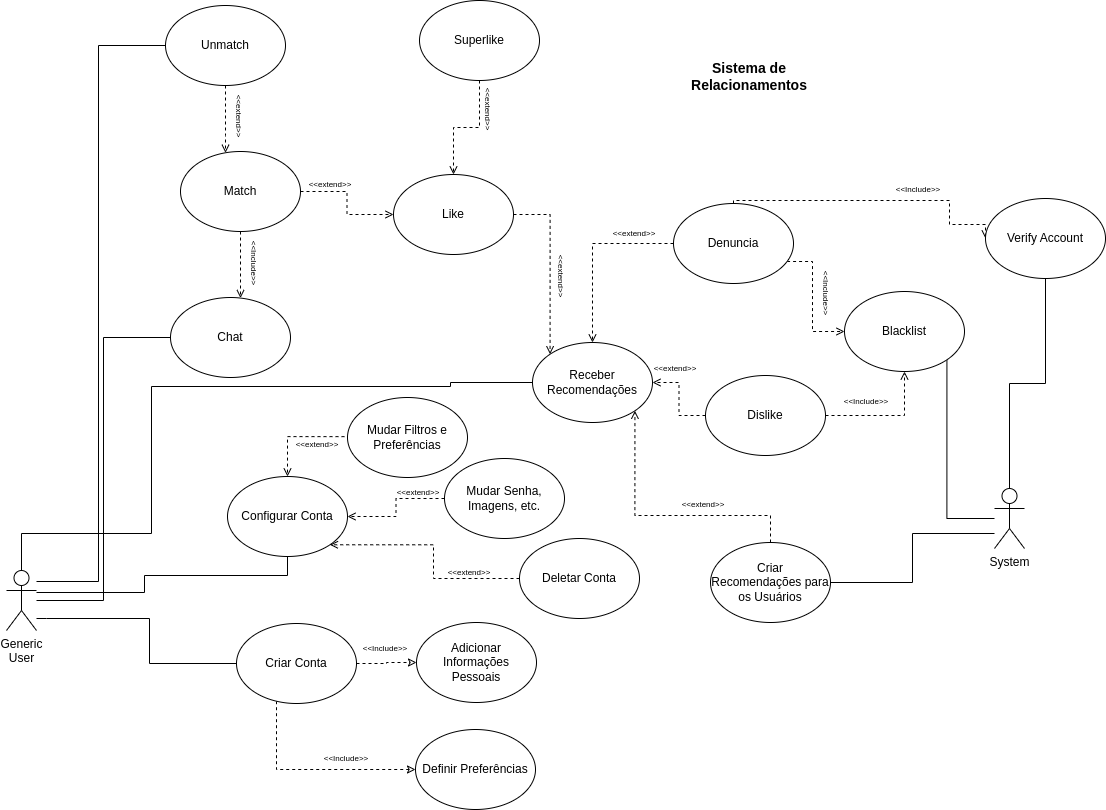

The diagram above was exported from draw.io. Its source (the exported page's mxGraphModel, read from the mxfile embedded in the PNG):
<mxGraphModel dx="161" dy="89" grid="0" gridSize="10" guides="1" tooltips="1" connect="1" arrows="1" fold="1" page="1" pageScale="1" pageWidth="1169" pageHeight="827" math="0" shadow="0">
  <root>
    <mxCell id="0" />
    <mxCell id="1" parent="0" />
    <mxCell id="l32DJGtVyzONxHXfY-Ln-10" style="edgeStyle=orthogonalEdgeStyle;rounded=0;orthogonalLoop=1;jettySize=auto;html=1;entryX=0;entryY=0.5;entryDx=0;entryDy=0;endArrow=none;endFill=0;" parent="1" source="l32DJGtVyzONxHXfY-Ln-5" target="l32DJGtVyzONxHXfY-Ln-7" edge="1">
      <mxGeometry relative="1" as="geometry">
        <Array as="points">
          <mxPoint x="92" y="635" />
          <mxPoint x="195" y="635" />
          <mxPoint x="195" y="747" />
        </Array>
      </mxGeometry>
    </mxCell>
    <mxCell id="_QkGTINlWm3ZBMpklZ2M-16" style="edgeStyle=orthogonalEdgeStyle;rounded=0;orthogonalLoop=1;jettySize=auto;html=1;fontSize=8;endArrow=none;endFill=0;" parent="1" source="l32DJGtVyzONxHXfY-Ln-5" target="_QkGTINlWm3ZBMpklZ2M-11" edge="1">
      <mxGeometry relative="1" as="geometry">
        <Array as="points">
          <mxPoint x="190" y="609" />
          <mxPoint x="190" y="592" />
        </Array>
      </mxGeometry>
    </mxCell>
    <mxCell id="_QkGTINlWm3ZBMpklZ2M-18" style="edgeStyle=orthogonalEdgeStyle;rounded=0;orthogonalLoop=1;jettySize=auto;html=1;entryX=0;entryY=0.5;entryDx=0;entryDy=0;fontSize=8;endArrow=none;endFill=0;" parent="1" source="l32DJGtVyzONxHXfY-Ln-5" target="_QkGTINlWm3ZBMpklZ2M-28" edge="1">
      <mxGeometry relative="1" as="geometry">
        <mxPoint x="304" y="302" as="targetPoint" />
        <Array as="points">
          <mxPoint x="67" y="550" />
          <mxPoint x="197" y="550" />
          <mxPoint x="197" y="403" />
          <mxPoint x="496" y="403" />
          <mxPoint x="496" y="399" />
        </Array>
      </mxGeometry>
    </mxCell>
    <mxCell id="_QkGTINlWm3ZBMpklZ2M-61" style="edgeStyle=orthogonalEdgeStyle;rounded=0;orthogonalLoop=1;jettySize=auto;html=1;entryX=0;entryY=0.5;entryDx=0;entryDy=0;fontSize=8;endArrow=none;endFill=0;" parent="1" source="l32DJGtVyzONxHXfY-Ln-5" target="_QkGTINlWm3ZBMpklZ2M-58" edge="1">
      <mxGeometry relative="1" as="geometry" />
    </mxCell>
    <mxCell id="_QkGTINlWm3ZBMpklZ2M-62" style="edgeStyle=orthogonalEdgeStyle;rounded=0;orthogonalLoop=1;jettySize=auto;html=1;entryX=0;entryY=0.5;entryDx=0;entryDy=0;fontSize=8;endArrow=none;endFill=0;" parent="1" source="l32DJGtVyzONxHXfY-Ln-5" target="_QkGTINlWm3ZBMpklZ2M-59" edge="1">
      <mxGeometry relative="1" as="geometry">
        <Array as="points">
          <mxPoint x="144" y="598" />
          <mxPoint x="144" y="62" />
        </Array>
      </mxGeometry>
    </mxCell>
    <mxCell id="l32DJGtVyzONxHXfY-Ln-5" value="Generic &lt;br&gt;User" style="shape=umlActor;verticalLabelPosition=bottom;verticalAlign=top;html=1;outlineConnect=0;" parent="1" vertex="1">
      <mxGeometry x="52" y="587" width="30" height="60" as="geometry" />
    </mxCell>
    <mxCell id="_QkGTINlWm3ZBMpklZ2M-90" style="edgeStyle=orthogonalEdgeStyle;rounded=0;orthogonalLoop=1;jettySize=auto;html=1;fontSize=8;endArrow=none;endFill=0;" parent="1" source="_QkGTINlWm3ZBMpklZ2M-1" target="_QkGTINlWm3ZBMpklZ2M-47" edge="1">
      <mxGeometry relative="1" as="geometry" />
    </mxCell>
    <mxCell id="_QkGTINlWm3ZBMpklZ2M-91" style="edgeStyle=orthogonalEdgeStyle;rounded=0;orthogonalLoop=1;jettySize=auto;html=1;entryX=1;entryY=1;entryDx=0;entryDy=0;fontSize=8;endArrow=none;endFill=0;" parent="1" source="_QkGTINlWm3ZBMpklZ2M-1" target="_QkGTINlWm3ZBMpklZ2M-41" edge="1">
      <mxGeometry relative="1" as="geometry" />
    </mxCell>
    <mxCell id="_QkGTINlWm3ZBMpklZ2M-92" style="edgeStyle=orthogonalEdgeStyle;rounded=0;orthogonalLoop=1;jettySize=auto;html=1;fontSize=8;endArrow=none;endFill=0;" parent="1" source="_QkGTINlWm3ZBMpklZ2M-1" target="_QkGTINlWm3ZBMpklZ2M-32" edge="1">
      <mxGeometry relative="1" as="geometry">
        <Array as="points">
          <mxPoint x="958" y="550" />
          <mxPoint x="958" y="599" />
        </Array>
      </mxGeometry>
    </mxCell>
    <mxCell id="_QkGTINlWm3ZBMpklZ2M-1" value="System" style="shape=umlActor;verticalLabelPosition=bottom;verticalAlign=top;html=1;outlineConnect=0;" parent="1" vertex="1">
      <mxGeometry x="1040" y="505" width="30" height="60" as="geometry" />
    </mxCell>
    <mxCell id="l32DJGtVyzONxHXfY-Ln-14" style="edgeStyle=orthogonalEdgeStyle;rounded=0;orthogonalLoop=1;jettySize=auto;html=1;endArrow=classic;endFill=0;dashed=1;" parent="1" source="l32DJGtVyzONxHXfY-Ln-7" target="l32DJGtVyzONxHXfY-Ln-12" edge="1">
      <mxGeometry relative="1" as="geometry" />
    </mxCell>
    <mxCell id="l32DJGtVyzONxHXfY-Ln-15" style="edgeStyle=orthogonalEdgeStyle;rounded=0;orthogonalLoop=1;jettySize=auto;html=1;entryX=0;entryY=0.5;entryDx=0;entryDy=0;dashed=1;endArrow=classic;endFill=0;" parent="1" source="l32DJGtVyzONxHXfY-Ln-7" target="l32DJGtVyzONxHXfY-Ln-13" edge="1">
      <mxGeometry relative="1" as="geometry">
        <Array as="points">
          <mxPoint x="322" y="658" />
        </Array>
      </mxGeometry>
    </mxCell>
    <mxCell id="l32DJGtVyzONxHXfY-Ln-7" value="Criar Conta" style="ellipse;whiteSpace=wrap;html=1;" parent="1" vertex="1">
      <mxGeometry x="282" y="640" width="120" height="80" as="geometry" />
    </mxCell>
    <mxCell id="l32DJGtVyzONxHXfY-Ln-12" value="Adicionar Informações Pessoais" style="ellipse;whiteSpace=wrap;html=1;" parent="1" vertex="1">
      <mxGeometry x="462" y="639" width="120" height="80" as="geometry" />
    </mxCell>
    <mxCell id="l32DJGtVyzONxHXfY-Ln-13" value="Definir Preferências" style="ellipse;whiteSpace=wrap;html=1;" parent="1" vertex="1">
      <mxGeometry x="461" y="746" width="120" height="80" as="geometry" />
    </mxCell>
    <mxCell id="_QkGTINlWm3ZBMpklZ2M-11" value="Configurar Conta" style="ellipse;whiteSpace=wrap;html=1;" parent="1" vertex="1">
      <mxGeometry x="273" y="493" width="120" height="80" as="geometry" />
    </mxCell>
    <mxCell id="_QkGTINlWm3ZBMpklZ2M-12" value="&lt;font style=&quot;font-size: 8px;&quot;&gt;&amp;lt;&amp;lt;Include&amp;gt;&amp;gt;&lt;/font&gt;" style="text;html=1;strokeColor=none;fillColor=none;align=center;verticalAlign=middle;whiteSpace=wrap;rounded=0;" parent="1" vertex="1">
      <mxGeometry x="401" y="649" width="60" height="30" as="geometry" />
    </mxCell>
    <mxCell id="_QkGTINlWm3ZBMpklZ2M-13" value="&lt;font style=&quot;font-size: 8px;&quot;&gt;&amp;lt;&amp;lt;Include&amp;gt;&amp;gt;&lt;/font&gt;" style="text;html=1;strokeColor=none;fillColor=none;align=center;verticalAlign=middle;whiteSpace=wrap;rounded=0;" parent="1" vertex="1">
      <mxGeometry x="362" y="759" width="60" height="30" as="geometry" />
    </mxCell>
    <mxCell id="_QkGTINlWm3ZBMpklZ2M-20" style="edgeStyle=orthogonalEdgeStyle;rounded=0;orthogonalLoop=1;jettySize=auto;html=1;fontSize=8;endArrow=open;endFill=0;dashed=1;" parent="1" source="_QkGTINlWm3ZBMpklZ2M-19" target="_QkGTINlWm3ZBMpklZ2M-11" edge="1">
      <mxGeometry relative="1" as="geometry" />
    </mxCell>
    <mxCell id="_QkGTINlWm3ZBMpklZ2M-19" value="Mudar Senha, Imagens, etc." style="ellipse;whiteSpace=wrap;html=1;" parent="1" vertex="1">
      <mxGeometry x="490" y="475" width="120" height="80" as="geometry" />
    </mxCell>
    <mxCell id="_QkGTINlWm3ZBMpklZ2M-23" style="edgeStyle=orthogonalEdgeStyle;rounded=0;orthogonalLoop=1;jettySize=auto;html=1;entryX=1;entryY=1;entryDx=0;entryDy=0;dashed=1;fontSize=8;endArrow=open;endFill=0;" parent="1" source="_QkGTINlWm3ZBMpklZ2M-21" target="_QkGTINlWm3ZBMpklZ2M-11" edge="1">
      <mxGeometry relative="1" as="geometry" />
    </mxCell>
    <mxCell id="_QkGTINlWm3ZBMpklZ2M-21" value="Deletar Conta" style="ellipse;whiteSpace=wrap;html=1;" parent="1" vertex="1">
      <mxGeometry x="565" y="555" width="120" height="80" as="geometry" />
    </mxCell>
    <mxCell id="_QkGTINlWm3ZBMpklZ2M-24" style="edgeStyle=orthogonalEdgeStyle;rounded=0;orthogonalLoop=1;jettySize=auto;html=1;entryX=0.5;entryY=0;entryDx=0;entryDy=0;dashed=1;fontSize=8;endArrow=open;endFill=0;" parent="1" target="_QkGTINlWm3ZBMpklZ2M-11" edge="1">
      <mxGeometry relative="1" as="geometry">
        <mxPoint x="396.00038265428157" y="453.14285714285734" as="sourcePoint" />
      </mxGeometry>
    </mxCell>
    <mxCell id="_QkGTINlWm3ZBMpklZ2M-22" value="Mudar Filtros e Preferências" style="ellipse;whiteSpace=wrap;html=1;" parent="1" vertex="1">
      <mxGeometry x="393" y="414" width="120" height="80" as="geometry" />
    </mxCell>
    <mxCell id="_QkGTINlWm3ZBMpklZ2M-25" value="&lt;font style=&quot;font-size: 8px;&quot;&gt;&amp;lt;&amp;lt;extend&amp;gt;&amp;gt;&lt;/font&gt;" style="text;html=1;strokeColor=none;fillColor=none;align=center;verticalAlign=middle;whiteSpace=wrap;rounded=0;" parent="1" vertex="1">
      <mxGeometry x="485" y="573" width="60" height="30" as="geometry" />
    </mxCell>
    <mxCell id="_QkGTINlWm3ZBMpklZ2M-26" value="&lt;font style=&quot;font-size: 8px;&quot;&gt;&amp;lt;&amp;lt;extend&amp;gt;&amp;gt;&lt;/font&gt;" style="text;html=1;strokeColor=none;fillColor=none;align=center;verticalAlign=middle;whiteSpace=wrap;rounded=0;" parent="1" vertex="1">
      <mxGeometry x="434" y="493" width="60" height="30" as="geometry" />
    </mxCell>
    <mxCell id="_QkGTINlWm3ZBMpklZ2M-27" value="&lt;font style=&quot;font-size: 8px;&quot;&gt;&amp;lt;&amp;lt;extend&amp;gt;&amp;gt;&lt;/font&gt;" style="text;html=1;strokeColor=none;fillColor=none;align=center;verticalAlign=middle;whiteSpace=wrap;rounded=0;" parent="1" vertex="1">
      <mxGeometry x="333" y="445" width="60" height="30" as="geometry" />
    </mxCell>
    <mxCell id="_QkGTINlWm3ZBMpklZ2M-28" value="Receber Recomendações" style="ellipse;whiteSpace=wrap;html=1;" parent="1" vertex="1">
      <mxGeometry x="578" y="359" width="120" height="80" as="geometry" />
    </mxCell>
    <mxCell id="_QkGTINlWm3ZBMpklZ2M-88" style="edgeStyle=orthogonalEdgeStyle;rounded=0;orthogonalLoop=1;jettySize=auto;html=1;entryX=1;entryY=1;entryDx=0;entryDy=0;fontSize=8;endArrow=open;endFill=0;dashed=1;" parent="1" source="_QkGTINlWm3ZBMpklZ2M-32" target="_QkGTINlWm3ZBMpklZ2M-28" edge="1">
      <mxGeometry relative="1" as="geometry">
        <Array as="points">
          <mxPoint x="816" y="532" />
          <mxPoint x="680" y="532" />
        </Array>
      </mxGeometry>
    </mxCell>
    <mxCell id="_QkGTINlWm3ZBMpklZ2M-32" value="Criar Recomendações para os Usuários" style="ellipse;whiteSpace=wrap;html=1;" parent="1" vertex="1">
      <mxGeometry x="756" y="559" width="120" height="80" as="geometry" />
    </mxCell>
    <mxCell id="_QkGTINlWm3ZBMpklZ2M-42" style="edgeStyle=orthogonalEdgeStyle;rounded=0;orthogonalLoop=1;jettySize=auto;html=1;dashed=1;fontSize=8;endArrow=open;endFill=0;" parent="1" source="_QkGTINlWm3ZBMpklZ2M-37" target="_QkGTINlWm3ZBMpklZ2M-41" edge="1">
      <mxGeometry relative="1" as="geometry" />
    </mxCell>
    <mxCell id="_QkGTINlWm3ZBMpklZ2M-67" style="edgeStyle=orthogonalEdgeStyle;rounded=0;orthogonalLoop=1;jettySize=auto;html=1;fontSize=8;endArrow=open;endFill=0;dashed=1;" parent="1" source="_QkGTINlWm3ZBMpklZ2M-37" target="_QkGTINlWm3ZBMpklZ2M-28" edge="1">
      <mxGeometry relative="1" as="geometry" />
    </mxCell>
    <mxCell id="_QkGTINlWm3ZBMpklZ2M-37" value="Dislike" style="ellipse;whiteSpace=wrap;html=1;" parent="1" vertex="1">
      <mxGeometry x="751" y="392" width="120" height="80" as="geometry" />
    </mxCell>
    <mxCell id="_QkGTINlWm3ZBMpklZ2M-69" style="edgeStyle=orthogonalEdgeStyle;rounded=0;orthogonalLoop=1;jettySize=auto;html=1;entryX=0;entryY=0;entryDx=0;entryDy=0;dashed=1;fontSize=8;endArrow=open;endFill=0;" parent="1" source="_QkGTINlWm3ZBMpklZ2M-38" target="_QkGTINlWm3ZBMpklZ2M-28" edge="1">
      <mxGeometry relative="1" as="geometry" />
    </mxCell>
    <mxCell id="_QkGTINlWm3ZBMpklZ2M-38" value="Like" style="ellipse;whiteSpace=wrap;html=1;" parent="1" vertex="1">
      <mxGeometry x="439" y="191" width="120" height="80" as="geometry" />
    </mxCell>
    <mxCell id="_QkGTINlWm3ZBMpklZ2M-46" style="edgeStyle=orthogonalEdgeStyle;rounded=0;orthogonalLoop=1;jettySize=auto;html=1;entryX=0;entryY=0.5;entryDx=0;entryDy=0;dashed=1;fontSize=8;endArrow=open;endFill=0;" parent="1" source="_QkGTINlWm3ZBMpklZ2M-39" target="_QkGTINlWm3ZBMpklZ2M-41" edge="1">
      <mxGeometry relative="1" as="geometry">
        <Array as="points">
          <mxPoint x="858" y="278" />
          <mxPoint x="858" y="348" />
        </Array>
      </mxGeometry>
    </mxCell>
    <mxCell id="_QkGTINlWm3ZBMpklZ2M-48" style="edgeStyle=orthogonalEdgeStyle;rounded=0;orthogonalLoop=1;jettySize=auto;html=1;entryX=0;entryY=0.5;entryDx=0;entryDy=0;dashed=1;fontSize=8;endArrow=open;endFill=0;" parent="1" source="_QkGTINlWm3ZBMpklZ2M-39" target="_QkGTINlWm3ZBMpklZ2M-47" edge="1">
      <mxGeometry relative="1" as="geometry">
        <Array as="points">
          <mxPoint x="995" y="217" />
          <mxPoint x="995" y="241" />
        </Array>
      </mxGeometry>
    </mxCell>
    <mxCell id="_QkGTINlWm3ZBMpklZ2M-68" style="edgeStyle=orthogonalEdgeStyle;rounded=0;orthogonalLoop=1;jettySize=auto;html=1;dashed=1;fontSize=8;endArrow=open;endFill=0;" parent="1" source="_QkGTINlWm3ZBMpklZ2M-39" target="_QkGTINlWm3ZBMpklZ2M-28" edge="1">
      <mxGeometry relative="1" as="geometry" />
    </mxCell>
    <mxCell id="_QkGTINlWm3ZBMpklZ2M-39" value="Denuncia" style="ellipse;whiteSpace=wrap;html=1;" parent="1" vertex="1">
      <mxGeometry x="719" y="220" width="120" height="80" as="geometry" />
    </mxCell>
    <mxCell id="_QkGTINlWm3ZBMpklZ2M-55" style="edgeStyle=orthogonalEdgeStyle;rounded=0;orthogonalLoop=1;jettySize=auto;html=1;entryX=0.5;entryY=0;entryDx=0;entryDy=0;dashed=1;fontSize=8;endArrow=open;endFill=0;" parent="1" source="_QkGTINlWm3ZBMpklZ2M-40" target="_QkGTINlWm3ZBMpklZ2M-38" edge="1">
      <mxGeometry relative="1" as="geometry" />
    </mxCell>
    <mxCell id="_QkGTINlWm3ZBMpklZ2M-40" value="Superlike" style="ellipse;whiteSpace=wrap;html=1;" parent="1" vertex="1">
      <mxGeometry x="465" y="17" width="120" height="80" as="geometry" />
    </mxCell>
    <mxCell id="_QkGTINlWm3ZBMpklZ2M-41" value="Blacklist" style="ellipse;whiteSpace=wrap;html=1;" parent="1" vertex="1">
      <mxGeometry x="890" y="308" width="120" height="80" as="geometry" />
    </mxCell>
    <mxCell id="_QkGTINlWm3ZBMpklZ2M-47" value="Verify Account" style="ellipse;whiteSpace=wrap;html=1;" parent="1" vertex="1">
      <mxGeometry x="1031" y="215" width="120" height="80" as="geometry" />
    </mxCell>
    <mxCell id="_QkGTINlWm3ZBMpklZ2M-70" style="edgeStyle=orthogonalEdgeStyle;rounded=0;orthogonalLoop=1;jettySize=auto;html=1;entryX=0;entryY=0.5;entryDx=0;entryDy=0;dashed=1;fontSize=8;endArrow=open;endFill=0;" parent="1" source="_QkGTINlWm3ZBMpklZ2M-50" target="_QkGTINlWm3ZBMpklZ2M-38" edge="1">
      <mxGeometry relative="1" as="geometry" />
    </mxCell>
    <mxCell id="_QkGTINlWm3ZBMpklZ2M-73" style="edgeStyle=orthogonalEdgeStyle;rounded=0;orthogonalLoop=1;jettySize=auto;html=1;dashed=1;fontSize=8;endArrow=open;endFill=0;" parent="1" source="_QkGTINlWm3ZBMpklZ2M-50" target="_QkGTINlWm3ZBMpklZ2M-58" edge="1">
      <mxGeometry relative="1" as="geometry">
        <Array as="points">
          <mxPoint x="286" y="295" />
          <mxPoint x="286" y="295" />
        </Array>
      </mxGeometry>
    </mxCell>
    <mxCell id="_QkGTINlWm3ZBMpklZ2M-50" value="Match" style="ellipse;whiteSpace=wrap;html=1;" parent="1" vertex="1">
      <mxGeometry x="226" y="168" width="120" height="80" as="geometry" />
    </mxCell>
    <mxCell id="_QkGTINlWm3ZBMpklZ2M-58" value="Chat" style="ellipse;whiteSpace=wrap;html=1;" parent="1" vertex="1">
      <mxGeometry x="216" y="314" width="120" height="80" as="geometry" />
    </mxCell>
    <mxCell id="_QkGTINlWm3ZBMpklZ2M-71" style="edgeStyle=orthogonalEdgeStyle;rounded=0;orthogonalLoop=1;jettySize=auto;html=1;dashed=1;fontSize=8;endArrow=open;endFill=0;" parent="1" source="_QkGTINlWm3ZBMpklZ2M-59" target="_QkGTINlWm3ZBMpklZ2M-50" edge="1">
      <mxGeometry relative="1" as="geometry">
        <Array as="points">
          <mxPoint x="271" y="152" />
          <mxPoint x="271" y="152" />
        </Array>
      </mxGeometry>
    </mxCell>
    <mxCell id="_QkGTINlWm3ZBMpklZ2M-59" value="Unmatch" style="ellipse;whiteSpace=wrap;html=1;" parent="1" vertex="1">
      <mxGeometry x="211" y="22" width="120" height="80" as="geometry" />
    </mxCell>
    <mxCell id="_QkGTINlWm3ZBMpklZ2M-75" value="&lt;font style=&quot;font-size: 8px;&quot;&gt;&amp;lt;&amp;lt;extend&amp;gt;&amp;gt;&lt;/font&gt;" style="text;html=1;strokeColor=none;fillColor=none;align=center;verticalAlign=middle;whiteSpace=wrap;rounded=0;" parent="1" vertex="1">
      <mxGeometry x="346" y="185" width="60" height="30" as="geometry" />
    </mxCell>
    <mxCell id="_QkGTINlWm3ZBMpklZ2M-76" value="&lt;font style=&quot;font-size: 8px;&quot;&gt;&amp;lt;&amp;lt;extend&amp;gt;&amp;gt;&lt;/font&gt;" style="text;html=1;strokeColor=none;fillColor=none;align=center;verticalAlign=middle;whiteSpace=wrap;rounded=0;rotation=90;" parent="1" vertex="1">
      <mxGeometry x="505" y="111" width="60" height="30" as="geometry" />
    </mxCell>
    <mxCell id="_QkGTINlWm3ZBMpklZ2M-77" value="&lt;font style=&quot;font-size: 8px;&quot;&gt;&amp;lt;&amp;lt;extend&amp;gt;&amp;gt;&lt;/font&gt;" style="text;html=1;strokeColor=none;fillColor=none;align=center;verticalAlign=middle;whiteSpace=wrap;rounded=0;rotation=90;" parent="1" vertex="1">
      <mxGeometry x="256" y="118" width="60" height="30" as="geometry" />
    </mxCell>
    <mxCell id="_QkGTINlWm3ZBMpklZ2M-78" value="&lt;font style=&quot;font-size: 8px;&quot;&gt;&amp;lt;&amp;lt;extend&amp;gt;&amp;gt;&lt;/font&gt;" style="text;html=1;strokeColor=none;fillColor=none;align=center;verticalAlign=middle;whiteSpace=wrap;rounded=0;rotation=90;" parent="1" vertex="1">
      <mxGeometry x="578" y="278" width="60" height="30" as="geometry" />
    </mxCell>
    <mxCell id="_QkGTINlWm3ZBMpklZ2M-79" value="&lt;font style=&quot;font-size: 8px;&quot;&gt;&amp;lt;&amp;lt;extend&amp;gt;&amp;gt;&lt;/font&gt;" style="text;html=1;strokeColor=none;fillColor=none;align=center;verticalAlign=middle;whiteSpace=wrap;rounded=0;" parent="1" vertex="1">
      <mxGeometry x="650" y="234" width="60" height="30" as="geometry" />
    </mxCell>
    <mxCell id="_QkGTINlWm3ZBMpklZ2M-80" value="&lt;font style=&quot;font-size: 8px;&quot;&gt;&amp;lt;&amp;lt;extend&amp;gt;&amp;gt;&lt;/font&gt;" style="text;html=1;strokeColor=none;fillColor=none;align=center;verticalAlign=middle;whiteSpace=wrap;rounded=0;" parent="1" vertex="1">
      <mxGeometry x="691" y="369" width="60" height="30" as="geometry" />
    </mxCell>
    <mxCell id="_QkGTINlWm3ZBMpklZ2M-82" value="&lt;font style=&quot;font-size: 8px;&quot;&gt;&amp;lt;&amp;lt;Include&amp;gt;&amp;gt;&lt;/font&gt;" style="text;html=1;strokeColor=none;fillColor=none;align=center;verticalAlign=middle;whiteSpace=wrap;rounded=0;rotation=90;" parent="1" vertex="1">
      <mxGeometry x="271" y="265" width="60" height="30" as="geometry" />
    </mxCell>
    <mxCell id="_QkGTINlWm3ZBMpklZ2M-84" value="&lt;font style=&quot;font-size: 8px;&quot;&gt;&amp;lt;&amp;lt;Include&amp;gt;&amp;gt;&lt;/font&gt;" style="text;html=1;strokeColor=none;fillColor=none;align=center;verticalAlign=middle;whiteSpace=wrap;rounded=0;rotation=90;" parent="1" vertex="1">
      <mxGeometry x="843" y="295" width="60" height="30" as="geometry" />
    </mxCell>
    <mxCell id="_QkGTINlWm3ZBMpklZ2M-85" value="&lt;font style=&quot;font-size: 8px;&quot;&gt;&amp;lt;&amp;lt;Include&amp;gt;&amp;gt;&lt;/font&gt;" style="text;html=1;strokeColor=none;fillColor=none;align=center;verticalAlign=middle;whiteSpace=wrap;rounded=0;" parent="1" vertex="1">
      <mxGeometry x="934" y="190" width="60" height="30" as="geometry" />
    </mxCell>
    <mxCell id="_QkGTINlWm3ZBMpklZ2M-89" value="&lt;font style=&quot;font-size: 8px;&quot;&gt;&amp;lt;&amp;lt;extend&amp;gt;&amp;gt;&lt;/font&gt;" style="text;html=1;strokeColor=none;fillColor=none;align=center;verticalAlign=middle;whiteSpace=wrap;rounded=0;" parent="1" vertex="1">
      <mxGeometry x="719" y="505" width="60" height="30" as="geometry" />
    </mxCell>
    <mxCell id="_QkGTINlWm3ZBMpklZ2M-93" value="&lt;font style=&quot;font-size: 8px;&quot;&gt;&amp;lt;&amp;lt;Include&amp;gt;&amp;gt;&lt;/font&gt;" style="text;html=1;strokeColor=none;fillColor=none;align=center;verticalAlign=middle;whiteSpace=wrap;rounded=0;" parent="1" vertex="1">
      <mxGeometry x="882" y="402" width="60" height="30" as="geometry" />
    </mxCell>
    <mxCell id="_QkGTINlWm3ZBMpklZ2M-94" value="&lt;font style=&quot;font-size: 14px;&quot;&gt;&lt;b&gt;Sistema de Relacionamentos&lt;/b&gt;&lt;/font&gt;" style="text;html=1;strokeColor=none;fillColor=none;align=center;verticalAlign=middle;whiteSpace=wrap;rounded=0;fontSize=8;" parent="1" vertex="1">
      <mxGeometry x="719" y="64" width="152" height="57" as="geometry" />
    </mxCell>
  </root>
</mxGraphModel>